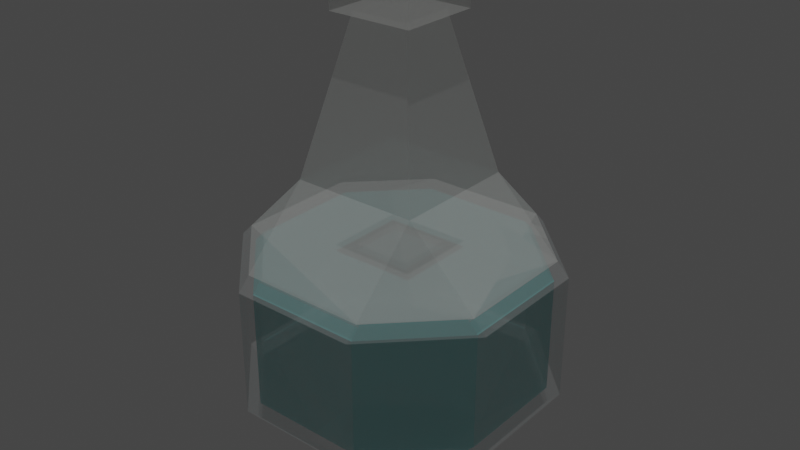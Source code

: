 # Source: potion.blend  (saved by Blender 3.4.6; exported with 4.5.12 LTS)
import bpy
from mathutils import Matrix  # noqa: F401  (used for matrix-valued properties, if any)

bpy.ops.wm.read_factory_settings(use_empty=True)
scene = bpy.context.scene
scene.name = 'Scene'

# ---- collections
col_collection = bpy.data.collections.new('Collection'); scene.collection.children.link(col_collection)

# ---- materials (node trees are filled in below, after node groups)
mat_material_001 = bpy.data.materials.new('Material.001')
mat_material_001.alpha_threshold = 0.0
mat_material_001.roughness = 0.5
mat_material_001.line_color = (0.0, 0.0, 0.0, 1.0)
mat_material_002 = bpy.data.materials.new('Material.002')
mat_material_002.alpha_threshold = 0.0
mat_material_002.roughness = 0.5
mat_material_002.line_color = (0.0, 0.0, 0.0, 1.0)
mat_material_003 = bpy.data.materials.new('Material.003')
mat_material_003.alpha_threshold = 0.0
mat_material_003.roughness = 0.5
mat_material_003.line_color = (0.0, 0.0, 0.0, 1.0)

# ---- material node trees
mat_material_001.use_nodes = True; mat_material_001.node_tree.nodes.clear()
_N = mat_material_001.node_tree.nodes; _L = mat_material_001.node_tree.links
n0 = _N.new('ShaderNodeOutputMaterial'); n0.name = 'Material Output'; n0.location = (300, 300)
n1 = _N.new('ShaderNodeBsdfPrincipled'); n1.name = 'Principled BSDF'; n1.location = (10, 300)
n1.distribution = 'GGX'
n1.subsurface_method = 'RANDOM_WALK_SKIN'
n1.inputs[3].default_value = 1.45
n1.inputs[4].default_value = 0.2047
n1.inputs[27].default_value = (0.0, 0.0, 0.0, 1.0)
n1.inputs[28].default_value = 1.0
_L.new(n1.outputs[0], n0.inputs[0])
n0.is_active_output = True
mat_material_002.use_nodes = True; mat_material_002.node_tree.nodes.clear()
_N = mat_material_002.node_tree.nodes; _L = mat_material_002.node_tree.links
n0 = _N.new('ShaderNodeOutputMaterial'); n0.name = 'Material Output'; n0.location = (300, 300)
n1 = _N.new('ShaderNodeBsdfPrincipled'); n1.name = 'Principled BSDF'; n1.location = (10, 300)
n1.distribution = 'GGX'
n1.subsurface_method = 'RANDOM_WALK_SKIN'
n1.inputs[0].default_value = (0.9849, 1.0, 0.9699, 1.0)
n1.inputs[3].default_value = 1.45
n1.inputs[4].default_value = 0.2598
n1.inputs[20].default_value = 0.03787
n1.inputs[27].default_value = (0.0, 0.0, 0.0, 1.0)
n1.inputs[28].default_value = 1.0
_L.new(n1.outputs[0], n0.inputs[0])
n0.is_active_output = True
mat_material_003.use_nodes = True; mat_material_003.node_tree.nodes.clear()
_N = mat_material_003.node_tree.nodes; _L = mat_material_003.node_tree.links
n0 = _N.new('ShaderNodeOutputMaterial'); n0.name = 'Material Output'; n0.location = (300, 300)
n1 = _N.new('ShaderNodeBsdfPrincipled'); n1.name = 'Principled BSDF'; n1.location = (10, 300)
n1.distribution = 'GGX'
n1.subsurface_method = 'RANDOM_WALK_SKIN'
n1.inputs[0].default_value = (0.06279, 0.8, 0.8, 1.0)
n1.inputs[3].default_value = 1.45
n1.inputs[4].default_value = 0.4724
n1.inputs[27].default_value = (0.0, 0.0, 0.0, 1.0)
n1.inputs[28].default_value = 1.0
_L.new(n1.outputs[0], n0.inputs[0])
n0.is_active_output = True

# ---- world
world_world = bpy.data.worlds.new('World'); scene.world = world_world
world_world.use_nodes = True; world_world.node_tree.nodes.clear()
_N = world_world.node_tree.nodes; _L = world_world.node_tree.links
n0 = _N.new('ShaderNodeOutputWorld'); n0.name = 'World Output'; n0.location = (300, 300)
n1 = _N.new('ShaderNodeBackground'); n1.name = 'Background'; n1.location = (10, 300)
n1.inputs[0].default_value = (0.05088, 0.05088, 0.05088, 1.0)
_L.new(n1.outputs[0], n0.inputs[0])
n0.is_active_output = True
world_world.color = (0.05088, 0.05088, 0.05088)
world_world.use_sun_shadow = False
world_world.sun_shadow_jitter_overblur = 0.0

# ---- lights
light_sun = bpy.data.lights.new('Sun', 'SUN')
light_sun.transmission_factor = 0.0
light_sun.energy = 1.0
light_sun.shadow_soft_size = 0.125

# ---- meshes
me_cube_001 = bpy.data.meshes.new('Cube.001')
me_cube_001.from_pydata([(0.4386, 1.0, 0.4386), (0.4027, 0.9182, 0.403), (1.0, 0.4386, 0.4386), (0.9182, 0.4027, 0.403), (0.4386, 0.4386, -1.0), (0.4027, 0.4027, -0.9189), (0.4386, 1.0, -0.4386), (0.4027, 0.9182, -0.403), (1.0, 0.4386, -0.4386), (0.9182, 0.4027, -0.403), (1.0, -0.4386, 0.4386), (0.9182, -0.4027, 0.403), (0.4386, -1.0, 0.4386), (0.4027, -0.9182, 0.403), (1.0, -0.4386, -0.4386), (0.9182, -0.4027, -0.403), (0.4386, -1.0, -0.4386), (0.4027, -0.9182, -0.403), (0.4386, -0.4386, -1.0), (0.4027, -0.4027, -0.9189), (-0.4386, 1.0, 0.4386), (-0.4027, 0.9182, 0.403), (-1.0, 0.4386, 0.4386), (-0.9182, 0.4027, 0.403), (-0.9182, 0.4027, -0.403), (-1.0, 0.4386, -0.4386), (-0.4027, 0.9182, -0.403), (-0.4386, 1.0, -0.4386), (-0.4386, 0.4386, -1.0), (-0.4027, 0.4027, -0.9189), (-1.0, -0.4386, 0.4386), (-0.9182, -0.4027, 0.403), (-0.4027, -0.9182, 0.403), (-0.4386, -1.0, 0.4386), (-0.4386, -0.4386, -1.0), (-0.4027, -0.4027, -0.9189), (-0.4386, -1.0, -0.4386), (-0.4027, -0.9182, -0.403), (-1.0, -0.4386, -0.4386), (-0.9182, -0.4027, -0.403), (0.8373, 0.4027, 0.484), (0.9119, 0.4386, 0.5267), (0.4386, 0.9119, 0.5267), (0.4027, 0.8373, 0.484), (0.9119, -0.4386, 0.5267), (0.8373, -0.4027, 0.484), (0.4386, -0.9119, 0.5267), (0.4027, -0.8373, 0.484), (-0.9119, 0.4386, 0.5267), (-0.8373, 0.4027, 0.484), (-0.4386, 0.9119, 0.5267), (-0.4027, 0.8373, 0.484), (-0.9119, -0.4386, 0.5267), (-0.8373, -0.4027, 0.484), (-0.4386, -0.9119, 0.5267), (-0.4027, -0.8373, 0.484), (-0.5614, -0.5614, 0.5267), (-0.5614, 0.5614, 0.5267), (0.5614, -0.5614, 0.5267), (0.0, 0.0, 0.5267), (0.312, 0.6488, 0.5267), (0.5614, 0.5614, 0.5267), (0.6488, 0.312, 0.5267)], [], [(28, 4, 18, 34), (38, 30, 22, 25), (16, 12, 33, 36), (8, 2, 10, 14), (0, 42, 41, 2), (6, 8, 4), (46, 12, 10, 44), (18, 14, 16), (50, 20, 22, 48), (25, 27, 28), (52, 30, 33, 54), (38, 34, 36), (28, 34, 38, 25), (4, 28, 27, 6), (2, 8, 6, 0), (36, 33, 30, 38), (12, 16, 14, 10), (20, 27, 25, 22), (54, 33, 12, 46), (44, 10, 2, 41), (34, 18, 16, 36), (22, 30, 52, 48), (42, 0, 20, 50), (18, 4, 8, 14), (27, 20, 0, 6), (56, 48, 52, 54, 46), (50, 48, 57), (62, 44, 41, 42, 50, 60, 61), (46, 44, 58), (62, 61, 60, 59), (59, 60, 50, 57, 48, 56, 46, 58, 44, 62), (29, 35, 19, 5), (39, 24, 23, 31), (17, 37, 32, 13), (9, 15, 11, 3), (43, 1, 3, 40), (7, 5, 9), (45, 11, 13, 47), (17, 15, 19), (49, 23, 21, 51), (24, 29, 26), (53, 55, 32, 31), (39, 37, 35), (39, 35, 29, 24), (26, 29, 5, 7), (7, 9, 3, 1), (31, 32, 37, 39), (13, 11, 15, 17), (24, 26, 21, 23), (55, 47, 13, 32), (45, 40, 3, 11), (37, 17, 19, 35), (53, 31, 23, 49), (51, 21, 1, 43), (15, 9, 5, 19), (26, 7, 1, 21), (49, 51, 43, 40, 45, 47, 55, 53)])
me_cube_001.polygons.foreach_set('material_index', [0, 0, 0, 0, 0, 0, 0, 0, 0, 0, 0, 0, 0, 0, 0, 0, 0, 0, 0, 0, 0, 0, 0, 0, 0, 568, 568, 568, 568, 568, 568, 0, 0, 0, 0, 0, 0, 0, 0, 0, 0, 0, 0, 0, 0, 0, 0, 0, 0, 0, 0, 0, 0, 0, 0, 0, 568])
_uv = me_cube_001.uv_layers.new(name='UVMap')
_uv.uv.foreach_set('vector', [0.1952, 0.5702, 0.3048, 0.5702, 0.3048, 0.6798, 0.1952, 0.6798, 0.4452, 0.07018, 0.5548, 0.07018, 0.5548, 0.1798, 0.4452, 0.1798, 0.4452, 0.8202, 0.5548, 0.8202, 0.5548, 0.9298, 0.4452, 0.9298, 0.4452, 0.5702, 0.5548, 0.5702, 0.5548, 0.6798, 0.4452, 0.6798, 0.5548, 0.4298, 0.5658, 0.4298, 0.5658, 0.489, 0.5548, 0.5, 0.3048, 0.5, 0.375, 0.5702, 0.3048, 0.5702, 0.5658, 0.8202, 0.5548, 0.8202, 0.5548, 0.75, 0.5658, 0.761, 0.3048, 0.6798, 0.375, 0.6798, 0.3048, 0.75, 0.5658, 0.239, 0.5548, 0.25, 0.5548, 0.1798, 0.5658, 0.1798, 0.125, 0.5702, 0.1952, 0.5, 0.1952, 0.5702, 0.5658, 0.07018, 0.5548, 0.07018, 0.5548, 0.0, 0.5658, 0.01102, 0.125, 0.6798, 0.1952, 0.6798, 0.1952, 0.75, 0.1952, 0.5702, 0.1952, 0.6798, 0.125, 0.6798, 0.125, 0.5702, 0.3048, 0.5702, 0.1952, 0.5702, 0.1952, 0.5, 0.3048, 0.5, 0.5548, 0.5702, 0.4452, 0.5702, 0.4452, 0.4298, 0.5548, 0.4298, 0.4452, 0.0, 0.5548, 0.0, 0.5548, 0.07018, 0.4452, 0.07018, 0.5548, 0.8202, 0.4452, 0.8202, 0.4452, 0.6798, 0.5548, 0.6798, 0.5548, 0.3202, 0.4452, 0.3202, 0.4452, 0.1798, 0.5548, 0.1798, 0.5658, 0.9298, 0.5548, 0.9298, 0.5548, 0.8202, 0.5658, 0.8202, 0.5769, 0.6798, 0.5548, 0.6798, 0.5548, 0.5702, 0.5769, 0.5702, 0.1952, 0.6798, 0.3048, 0.6798, 0.3048, 0.75, 0.1952, 0.75, 0.5548, 0.1798, 0.5548, 0.07018, 0.5658, 0.07018, 0.5658, 0.1798, 0.5658, 0.4298, 0.5548, 0.4298, 0.5548, 0.3202, 0.5658, 0.3202, 0.3048, 0.6798, 0.3048, 0.5702, 0.4452, 0.5702, 0.4452, 0.6798, 0.4452, 0.3202, 0.5548, 0.3202, 0.5548, 0.4298, 0.4452, 0.4298, 0.1849, 0.6952, 0.1411, 0.5702, 0.1411, 0.6798, 0.2002, 0.739, 0.3099, 0.739, 0.2002, 0.511, 0.1411, 0.5702, 0.1849, 0.5548, 0.3362, 0.586, 0.369, 0.6798, 0.369, 0.5702, 0.3099, 0.511, 0.2002, 0.511, 0.2941, 0.5439, 0.3252, 0.5548, 0.3099, 0.739, 0.369, 0.6798, 0.3252, 0.6952, 0.3362, 0.586, 0.3252, 0.5548, 0.2941, 0.5439, 0.2551, 0.625, 0.2551, 0.625, 0.2941, 0.5439, 0.2002, 0.511, 0.1849, 0.5548, 0.1411, 0.5702, 0.1849, 0.6952, 0.3099, 0.739, 0.3252, 0.6952, 0.369, 0.6798, 0.3362, 0.586, 0.1952, 0.5702, 0.1952, 0.6798, 0.3048, 0.6798, 0.3048, 0.5702, 0.4452, 0.07018, 0.4452, 0.1798, 0.5548, 0.1798, 0.5548, 0.07018, 0.4452, 0.8202, 0.4452, 0.9298, 0.5548, 0.9298, 0.5548, 0.8202, 0.4452, 0.5702, 0.4452, 0.6798, 0.5548, 0.6798, 0.5548, 0.5702, 0.5658, 0.4298, 0.5548, 0.4298, 0.5548, 0.5, 0.5658, 0.489, 0.3048, 0.5, 0.3048, 0.5702, 0.375, 0.5702, 0.5658, 0.761, 0.5548, 0.75, 0.5548, 0.8202, 0.5658, 0.8202, 0.3048, 0.75, 0.375, 0.6798, 0.3048, 0.6798, 0.5658, 0.1798, 0.5548, 0.1798, 0.5548, 0.25, 0.5658, 0.239, 0.125, 0.5702, 0.1952, 0.5702, 0.1952, 0.5, 0.5658, 0.07018, 0.5658, 0.01102, 0.5548, 0.0, 0.5548, 0.07018, 0.125, 0.6798, 0.1952, 0.75, 0.1952, 0.6798, 0.125, 0.6798, 0.1952, 0.6798, 0.1952, 0.5702, 0.125, 0.5702, 0.1952, 0.5, 0.1952, 0.5702, 0.3048, 0.5702, 0.3048, 0.5, 0.4452, 0.4298, 0.4452, 0.5702, 0.5548, 0.5702, 0.5548, 0.4298, 0.5548, 0.07018, 0.5548, 0.0, 0.4452, 0.0, 0.4452, 0.07018, 0.5548, 0.8202, 0.5548, 0.6798, 0.4452, 0.6798, 0.4452, 0.8202, 0.4452, 0.1798, 0.4452, 0.3202, 0.5548, 0.3202, 0.5548, 0.1798, 0.5658, 0.9298, 0.5658, 0.8202, 0.5548, 0.8202, 0.5548, 0.9298, 0.5769, 0.6798, 0.5769, 0.5702, 0.5548, 0.5702, 0.5548, 0.6798, 0.1952, 0.75, 0.3048, 0.75, 0.3048, 0.6798, 0.1952, 0.6798, 0.5658, 0.07018, 0.5548, 0.07018, 0.5548, 0.1798, 0.5658, 0.1798, 0.5658, 0.3202, 0.5548, 0.3202, 0.5548, 0.4298, 0.5658, 0.4298, 0.4452, 0.6798, 0.4452, 0.5702, 0.3048, 0.5702, 0.3048, 0.6798, 0.4452, 0.3202, 0.4452, 0.4298, 0.5548, 0.4298, 0.5548, 0.3202, 0.1411, 0.5702, 0.2002, 0.511, 0.3099, 0.511, 0.369, 0.5702, 0.369, 0.6798, 0.3099, 0.739, 0.2002, 0.739, 0.1411, 0.6798])
me_cube_001.materials.append(mat_material_001)
me_cube_001.use_mirror_vertex_groups = False
me_cube_001.update()
me_cube_003 = bpy.data.meshes.new('Cube.003')
me_cube_003.from_pydata([(0.4386, 0.4386, 1.0), (0.4386, -0.4386, 1.0), (-0.4386, 0.4386, 1.0), (-0.4386, -0.4386, 1.0), (0.1989, 0.1895, 2.057), (0.1989, -0.1895, 2.057), (-0.1989, 0.1895, 2.057), (-0.1989, -0.1895, 2.057), (0.2984, 0.2842, 2.057), (0.2984, -0.2842, 2.057), (-0.2984, 0.2842, 2.057), (-0.2984, -0.2842, 2.057), (0.2984, 0.2842, 2.31), (0.2984, -0.2842, 2.31), (-0.2984, 0.2842, 2.31), (-0.2984, -0.2842, 2.31), (0.9119, 0.4386, 0.5267), (0.4386, 0.9119, 0.5267), (0.9119, -0.4386, 0.5267), (0.4386, -0.9119, 0.5267), (-0.9119, 0.4386, 0.5267), (-0.4386, 0.9119, 0.5267), (-0.9119, -0.4386, 0.5267), (-0.4386, -0.9119, 0.5267)], [], [(2, 3, 7, 6), (17, 0, 16), (18, 1, 19), (20, 2, 21), (23, 3, 22), (19, 1, 3, 23), (0, 1, 18, 16), (22, 3, 2, 20), (21, 2, 0, 17), (3, 1, 5, 7), (0, 2, 6, 4), (1, 0, 4, 5), (11, 9, 13, 15), (12, 14, 15, 13), (8, 10, 14, 12), (9, 8, 12, 13), (10, 11, 15, 14), (9, 11, 10, 8), (20, 21, 17, 16, 18, 19, 23, 22)])
me_cube_003.polygons.foreach_set('material_index', [0, 0, 0, 0, 0, 0, 0, 0, 0, 0, 0, 0, 0, 0, 0, 0, 0, 0, 568])
_uv = me_cube_003.uv_layers.new(name='UVMap')
_uv.uv.foreach_set('vector', [0.8048, 0.5702, 0.8048, 0.6798, 0.8048, 0.6798, 0.8048, 0.5702, 0.5658, 0.4298, 0.625, 0.4298, 0.5658, 0.489, 0.5658, 0.761, 0.625, 0.8202, 0.5658, 0.8202, 0.5658, 0.1798, 0.625, 0.1798, 0.5658, 0.239, 0.5658, 0.01102, 0.625, 0.07018, 0.5658, 0.07018, 0.5658, 0.8202, 0.625, 0.8202, 0.625, 0.9298, 0.5658, 0.9298, 0.6952, 0.5702, 0.6952, 0.6798, 0.5769, 0.6798, 0.5769, 0.5702, 0.5658, 0.07018, 0.625, 0.07018, 0.625, 0.1798, 0.5658, 0.1798, 0.5658, 0.3202, 0.625, 0.3202, 0.625, 0.4298, 0.5658, 0.4298, 0.8048, 0.6798, 0.6952, 0.6798, 0.6952, 0.6798, 0.8048, 0.6798, 0.6952, 0.5702, 0.8048, 0.5702, 0.8048, 0.5702, 0.6952, 0.5702, 0.6952, 0.6798, 0.6952, 0.5702, 0.6952, 0.5702, 0.6952, 0.6798, 0.8048, 0.6798, 0.6952, 0.6798, 0.6952, 0.6798, 0.8048, 0.6798, 0.6952, 0.5702, 0.8048, 0.5702, 0.8048, 0.6798, 0.6952, 0.6798, 0.6952, 0.5702, 0.8048, 0.5702, 0.8048, 0.5702, 0.6952, 0.5702, 0.6952, 0.6798, 0.6952, 0.5702, 0.6952, 0.5702, 0.6952, 0.6798, 0.8048, 0.5702, 0.8048, 0.6798, 0.8048, 0.6798, 0.8048, 0.5702, 0.6952, 0.6798, 0.8048, 0.6798, 0.8048, 0.5702, 0.6952, 0.5702, 0.1411, 0.5702, 0.2002, 0.511, 0.3099, 0.511, 0.369, 0.5702, 0.369, 0.6798, 0.3099, 0.739, 0.2002, 0.739, 0.1411, 0.6798])
me_cube_003.materials.append(mat_material_002)
me_cube_003.use_mirror_vertex_groups = False
me_cube_003.update()
me_cube_004 = bpy.data.meshes.new('Cube.004')
me_cube_004.from_pydata([(0.4386, 1.0, 0.4386), (1.0, 0.4386, 0.4386), (0.4386, 0.4386, -1.0), (0.4386, 1.0, -0.4386), (1.0, 0.4386, -0.4386), (1.0, -0.4386, 0.4386), (0.4386, -1.0, 0.4386), (1.0, -0.4386, -0.4386), (0.4386, -1.0, -0.4386), (0.4386, -0.4386, -1.0), (-0.4386, 1.0, 0.4386), (-1.0, 0.4386, 0.4386), (-1.0, 0.4386, -0.4386), (-0.4386, 1.0, -0.4386), (-0.4386, 0.4386, -1.0), (-1.0, -0.4386, 0.4386), (-0.4386, -1.0, 0.4386), (-0.4386, -0.4386, -1.0), (-0.4386, -1.0, -0.4386), (-1.0, -0.4386, -0.4386), (0.9119, 0.4386, 0.5267), (0.4386, 0.9119, 0.5267), (0.9119, -0.4386, 0.5267), (0.4386, -0.9119, 0.5267), (-0.9119, 0.4386, 0.5267), (-0.4386, 0.9119, 0.5267), (-0.9119, -0.4386, 0.5267), (-0.4386, -0.9119, 0.5267)], [], [(14, 2, 9, 17), (19, 15, 11, 12), (8, 6, 16, 18), (4, 1, 5, 7), (0, 21, 20, 1), (2, 3, 4), (23, 6, 5, 22), (7, 8, 9), (25, 10, 11, 24), (12, 13, 14), (26, 15, 16, 27), (17, 18, 19), (14, 17, 19, 12), (2, 14, 13, 3), (1, 4, 3, 0), (18, 16, 15, 19), (6, 8, 7, 5), (10, 13, 12, 11), (27, 16, 6, 23), (22, 5, 1, 20), (17, 9, 8, 18), (11, 15, 26, 24), (21, 0, 10, 25), (9, 2, 4, 7), (13, 10, 0, 3), (23, 22, 20, 21, 25, 24, 26, 27)])
me_cube_004.polygons.foreach_set('material_index', [0, 0, 0, 0, 0, 0, 0, 0, 0, 0, 0, 0, 0, 0, 0, 0, 0, 0, 0, 0, 0, 0, 0, 0, 0, 568])
_uv = me_cube_004.uv_layers.new(name='UVMap')
_uv.uv.foreach_set('vector', [0.1952, 0.5702, 0.3048, 0.5702, 0.3048, 0.6798, 0.1952, 0.6798, 0.4452, 0.07018, 0.5548, 0.07018, 0.5548, 0.1798, 0.4452, 0.1798, 0.4452, 0.8202, 0.5548, 0.8202, 0.5548, 0.9298, 0.4452, 0.9298, 0.4452, 0.5702, 0.5548, 0.5702, 0.5548, 0.6798, 0.4452, 0.6798, 0.5548, 0.4298, 0.5658, 0.4298, 0.5658, 0.489, 0.5548, 0.5, 0.3048, 0.5702, 0.3048, 0.5, 0.375, 0.5702, 0.5658, 0.8202, 0.5548, 0.8202, 0.5548, 0.75, 0.5658, 0.761, 0.375, 0.6798, 0.3048, 0.75, 0.3048, 0.6798, 0.5658, 0.239, 0.5548, 0.25, 0.5548, 0.1798, 0.5658, 0.1798, 0.125, 0.5702, 0.1952, 0.5, 0.1952, 0.5702, 0.5658, 0.07018, 0.5548, 0.07018, 0.5548, 0.0, 0.5658, 0.01102, 0.1952, 0.6798, 0.1952, 0.75, 0.125, 0.6798, 0.1952, 0.5702, 0.1952, 0.6798, 0.125, 0.6798, 0.125, 0.5702, 0.3048, 0.5702, 0.1952, 0.5702, 0.1952, 0.5, 0.3048, 0.5, 0.5548, 0.5702, 0.4452, 0.5702, 0.4452, 0.4298, 0.5548, 0.4298, 0.4452, 0.0, 0.5548, 0.0, 0.5548, 0.07018, 0.4452, 0.07018, 0.5548, 0.8202, 0.4452, 0.8202, 0.4452, 0.6798, 0.5548, 0.6798, 0.5548, 0.3202, 0.4452, 0.3202, 0.4452, 0.1798, 0.5548, 0.1798, 0.5658, 0.9298, 0.5548, 0.9298, 0.5548, 0.8202, 0.5658, 0.8202, 0.5769, 0.6798, 0.5548, 0.6798, 0.5548, 0.5702, 0.5769, 0.5702, 0.1952, 0.6798, 0.3048, 0.6798, 0.3048, 0.75, 0.1952, 0.75, 0.5548, 0.1798, 0.5548, 0.07018, 0.5658, 0.07018, 0.5658, 0.1798, 0.5658, 0.4298, 0.5548, 0.4298, 0.5548, 0.3202, 0.5658, 0.3202, 0.3048, 0.6798, 0.3048, 0.5702, 0.4452, 0.5702, 0.4452, 0.6798, 0.4452, 0.3202, 0.5548, 0.3202, 0.5548, 0.4298, 0.4452, 0.4298, 0.3099, 0.739, 0.369, 0.6798, 0.369, 0.5702, 0.3099, 0.511, 0.2002, 0.511, 0.1411, 0.5702, 0.1411, 0.6798, 0.2002, 0.739])
me_cube_004.materials.append(mat_material_003)
me_cube_004.use_mirror_vertex_groups = False
me_cube_004.update()

# ---- objects
ob_cube_001 = bpy.data.objects.new('Cube.001', me_cube_001)
ob_cube_003 = bpy.data.objects.new('Cube.003', me_cube_003)
ob_cube_002 = bpy.data.objects.new('Cube.002', me_cube_004)
ob_sun = bpy.data.objects.new('Sun', light_sun)

# ---- transforms, parenting, visibility, modifiers, constraints
ob_cube_001.location = (0.0, 0.0, 0.0)
ob_cube_001.lock_rotations_4d = False
ob_cube_001.empty_display_type = 'ARROWS'
ob_cube_001.lineart.crease_threshold = 0.0
ob_cube_003.location = (0.0, 0.0, 0.0)
ob_cube_003.lock_rotations_4d = False
ob_cube_003.empty_display_type = 'ARROWS'
ob_cube_003.lineart.crease_threshold = 0.0
ob_cube_002.location = (0.0, 0.0, 0.0)
ob_cube_002.scale = (0.9182, 0.9182, 0.9189)
ob_cube_002.lock_rotations_4d = False
ob_cube_002.empty_display_type = 'ARROWS'
ob_cube_002.lineart.crease_threshold = 0.0
ob_sun.location = (0.0, 0.0, 4.684)

# ---- collection membership
col_collection.objects.link(ob_cube_001)
col_collection.objects.link(ob_cube_003)
col_collection.objects.link(ob_cube_002)
col_collection.objects.link(ob_sun)

# ---- scene / render settings (as saved in the file)
scene.frame_start = 1; scene.frame_end = 250; scene.frame_set(1)
scene.render.engine = 'CYCLES'
scene.cycles.sampling_pattern = 'TABULATED_SOBOL'
scene.cycles.use_light_tree = False
scene.view_settings.view_transform = 'Filmic'
bpy.context.view_layer.update()

# ---- added for rendering (the .blend has no active camera): camera
cam_auto = bpy.data.cameras.new('AutoCamera')
cam_auto.lens = 50.0
cam_auto.sensor_width = 36.0
cam_auto.clip_end = 1000.0
ob_auto_camera = bpy.data.objects.new('AutoCamera', cam_auto)
scene.collection.objects.link(ob_auto_camera)
ob_auto_camera.location = (4.02843, -4.83411, 3.87783)
ob_auto_camera.rotation_euler = (1.09748, -7.21219e-08, 0.694738)
scene.camera = ob_auto_camera
bpy.context.view_layer.update()
